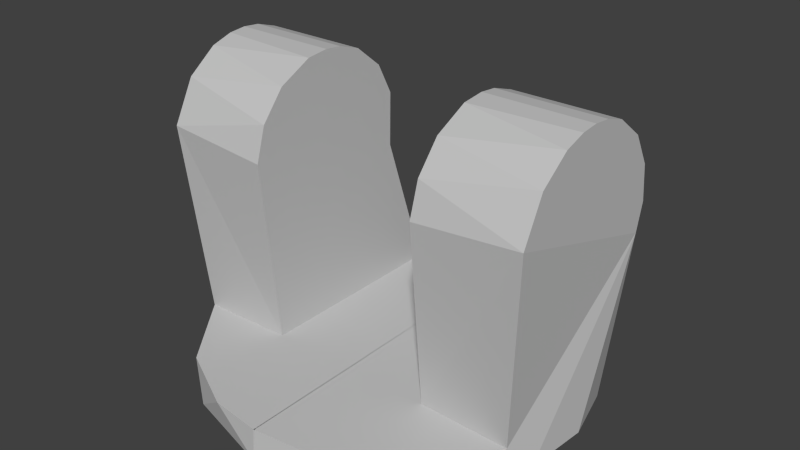 # Source: pan_head.blend  (saved by Blender 2.71.0; exported with 4.5.12 LTS)
import bpy
from mathutils import Matrix  # noqa: F401  (used for matrix-valued properties, if any)

bpy.ops.wm.read_factory_settings(use_empty=True)
scene = bpy.context.scene
scene.name = 'Scene'

# ---- collections
col_collection_1 = bpy.data.collections.new('Collection 1'); scene.collection.children.link(col_collection_1)

# ---- materials (node trees are filled in below, after node groups)
mat_material_001 = bpy.data.materials.new('Material_001')
mat_material_001.alpha_threshold = 0.0
mat_material_001.use_transparent_shadow = False
mat_material_001.diffuse_color = (0.5652, 0.5652, 0.5652, 1.0)
mat_material_001.specular_color = (0.1739, 0.1739, 0.1739)
mat_material_001.roughness = 0.5
mat_material_001.line_color = (0.0, 0.0, 0.0, 1.0)

# ---- material node trees

# ---- world
world_world = bpy.data.worlds.new('World'); scene.world = world_world
world_world.color = (0.05088, 0.05088, 0.05088)
world_world.use_sun_shadow = False
world_world.sun_shadow_jitter_overblur = 0.0
world_world.cycles.sampling_method = 'MANUAL'
world_world.cycles.sample_map_resolution = 256

# ---- meshes
me_cylinder_003 = bpy.data.meshes.new('Cylinder.003')
me_cylinder_003.from_pydata([(1.0, 0.4745, 13.27), (0.4453, 0.4745, 13.27), (1.0, 0.4653, 14.43), (0.4453, 0.4653, 14.43), (1.0, 0.4383, 15.53), (0.4453, 0.4383, 15.53), (1.0, 0.3945, 16.56), (0.4453, 0.3945, 16.56), (1.0, 0.3355, 17.45), (0.4453, 0.3355, 17.45), (1.0, 0.2636, 18.19), (0.4453, 0.2636, 18.19), (1.0, 0.1816, 18.73), (0.4453, 0.1816, 18.73), (1.0, 0.09256, 19.07), (0.4453, 0.09256, 19.07), (1.0, 0.0, 19.18), (0.4453, 0.0, 19.18), (1.0, -0.09256, 19.07), (0.4453, -0.09256, 19.07), (1.0, -0.1816, 18.73), (0.4453, -0.1816, 18.73), (1.0, -0.2636, 18.19), (0.4453, -0.2636, 18.19), (1.0, -0.3355, 17.45), (0.4453, -0.3355, 17.45), (1.0, -0.3945, 16.56), (0.4453, -0.3945, 16.56), (1.0, -0.4383, 15.53), (0.4453, -0.4383, 15.53), (1.0, -0.4653, 14.43), (0.4453, -0.4653, 14.43), (1.0, -0.4745, 13.27), (0.4453, -0.4745, 13.27), (0.9239, -0.3827, 1.909), (0.4441, -0.3826, 1.909), (0.9808, -0.1951, 1.909), (0.4441, 0.7072, 1.909), (1.0, 0.0, 1.909), (0.9808, 0.1951, 1.909), (0.9239, 0.3827, 1.909), (0.8315, 0.5556, 1.909), (0.7071, 0.7071, 1.909), (1.0, 0.4383, 11.01), (0.4453, 0.4383, 11.01), (1.0, 0.4653, 12.12), (0.4453, 0.4653, 12.12), (0.002472, 0.9998, -0.09091), (-0.0006011, 0.9999, 1.909), (0.1951, 0.9808, -0.09091), (0.1951, 0.9808, 1.909), (0.3827, 0.9239, -0.09091), (0.3827, 0.9239, 1.909), (0.5556, 0.8315, -0.09091), (0.5556, 0.8315, 1.909), (0.7071, 0.7071, -0.09091), (0.8315, 0.5556, -0.09091), (0.9239, 0.3827, -0.09091), (0.9808, 0.1951, -0.09091), (1.0, 0.0, -0.09091), (0.9808, -0.1951, -0.09091), (0.9239, -0.3827, -0.09091), (0.8315, -0.5556, -0.09091), (0.8315, -0.5556, 1.909), (0.7071, -0.7071, -0.09091), (0.7071, -0.7071, 1.909), (0.5556, -0.8315, -0.09091), (0.5556, -0.8315, 1.909), (0.3827, -0.9239, -0.09091), (0.3827, -0.9239, 1.909), (0.1951, -0.9808, -0.09091), (0.1951, -0.9808, 1.909), (-0.0004849, -1.0, -0.09091), (-0.003095, -0.9995, 1.909)], [], [(49, 50, 51), (45, 43, 46), (0, 45, 1), (33, 1, 46), (11, 23, 21), (25, 9, 7), (13, 11, 21), (19, 15, 13), (25, 11, 9), (35, 33, 44), (31, 29, 3), (27, 25, 7), (29, 5, 3), (19, 17, 15), (19, 13, 21), (23, 11, 25), (27, 5, 29), (31, 1, 33), (44, 37, 35), (44, 33, 46), (20, 12, 14), (43, 45, 32), (38, 39, 43), (26, 6, 8), (39, 40, 43), (36, 43, 34), (26, 28, 4), (30, 32, 0), (40, 41, 43), (51, 52, 53), (58, 47, 57), (32, 45, 0), (56, 47, 55), (0, 1, 3), (2, 3, 5), (4, 5, 7), (6, 7, 9), (8, 9, 11), (10, 11, 13), (12, 13, 15), (14, 15, 17), (17, 19, 18), (19, 21, 20), (21, 23, 22), (23, 25, 24), (25, 27, 26), (27, 29, 28), (29, 31, 30), (31, 33, 32), (32, 33, 35), (59, 38, 36), (38, 43, 36), (27, 7, 5), (45, 46, 1), (43, 44, 46), (53, 47, 51), (50, 52, 51), (52, 54, 53), (41, 40, 57), (63, 65, 64), (65, 67, 66), (69, 71, 70), (71, 73, 72), (24, 26, 8), (10, 22, 24), (41, 42, 43), (6, 26, 4), (2, 30, 0), (60, 59, 36), (28, 29, 30), (26, 27, 28), (24, 25, 26), (22, 23, 24), (20, 21, 22), (14, 12, 15), (12, 10, 13), (6, 4, 7), (47, 60, 61), (4, 2, 5), (16, 17, 18), (10, 8, 11), (18, 19, 20), (14, 16, 18), (34, 32, 35), (30, 2, 28), (34, 43, 32), (72, 62, 64), (65, 71, 67), (40, 39, 58), (42, 41, 56), (8, 6, 9), (16, 14, 17), (60, 47, 59), (22, 10, 20), (18, 20, 14), (30, 31, 32), (53, 54, 42), (42, 54, 52), (39, 38, 59), (36, 34, 61), (34, 63, 62), (65, 63, 34), (34, 71, 65), (34, 73, 71), (10, 12, 20), (37, 44, 43), (72, 66, 68), (28, 2, 4), (70, 72, 68), (2, 0, 3), (49, 47, 48), (1, 31, 3), (10, 24, 8), (56, 41, 57), (62, 63, 64), (64, 65, 66), (68, 69, 70), (70, 71, 72), (57, 40, 58), (47, 61, 72), (47, 49, 51), (47, 56, 57), (47, 58, 59), (47, 53, 55), (37, 52, 48), (52, 50, 48), (55, 42, 56), (49, 48, 50), (55, 53, 42), (58, 39, 59), (60, 36, 61), (61, 34, 62), (42, 37, 43), (66, 72, 64), (37, 42, 52), (37, 48, 35), (61, 62, 72), (48, 73, 35), (35, 73, 34), (67, 69, 68), (71, 69, 67), (66, 67, 68)])
me_cylinder_003.materials.append(mat_material_001)
me_cylinder_003.use_remesh_preserve_volume = False
me_cylinder_003.use_remesh_preserve_attributes = False
me_cylinder_003.use_mirror_vertex_groups = False
me_cylinder_003.update()

# ---- objects
ob_cylinder_001 = bpy.data.objects.new('Cylinder.001', me_cylinder_003)

# ---- transforms, parenting, visibility, modifiers, constraints
ob_cylinder_001.location = (0.0, 0.0, 4.657e-10)
ob_cylinder_001.scale = (0.0685, 0.0685, 0.0055)
ob_cylinder_001.lineart.crease_threshold = 0.0
_m = ob_cylinder_001.modifiers.new('Decimate', 'DECIMATE')
_m.ratio = 0.5238
_m = ob_cylinder_001.modifiers.new('Mirror', 'MIRROR')

# ---- collection membership
col_collection_1.objects.link(ob_cylinder_001)

# ---- scene / render settings (as saved in the file)
scene.frame_start = 1; scene.frame_end = 250; scene.frame_set(1)
scene.render.engine = 'BLENDER_EEVEE_NEXT'
scene.render.resolution_percentage = 50
scene.render.dither_intensity = 0.0
scene.cycles.use_denoising = False
scene.cycles.samples = 10
scene.cycles.sampling_pattern = 'TABULATED_SOBOL'
scene.cycles.light_sampling_threshold = 0.0
scene.cycles.use_adaptive_sampling = False
scene.cycles.use_light_tree = False
scene.cycles.blur_glossy = 0.0
scene.cycles.volume_bounces = 1
scene.cycles.pixel_filter_type = 'GAUSSIAN'
scene.cycles.sample_clamp_indirect = 0.0
scene.view_settings.view_transform = 'Standard'
bpy.context.view_layer.update()

# ---- added for rendering (the .blend has no active camera and no usable light): camera, sun
cam_auto = bpy.data.cameras.new('AutoCamera')
cam_auto.lens = 50.0
cam_auto.sensor_width = 36.0
cam_auto.clip_end = 1000.0
ob_auto_camera = bpy.data.objects.new('AutoCamera', cam_auto)
scene.collection.objects.link(ob_auto_camera)
ob_auto_camera.location = (0.205495, -0.246595, 0.216896)
ob_auto_camera.rotation_euler = (1.09748, -7.21219e-08, 0.694738)
scene.camera = ob_auto_camera
light_auto_sun = bpy.data.lights.new('AutoSun', 'SUN')
light_auto_sun.energy = 3.0
light_auto_sun.angle = 0.0523599
ob_auto_sun = bpy.data.objects.new('AutoSun', light_auto_sun)
scene.collection.objects.link(ob_auto_sun)
ob_auto_sun.rotation_euler = (0.872665, 0.174533, 0.523599)
bpy.context.view_layer.update()
